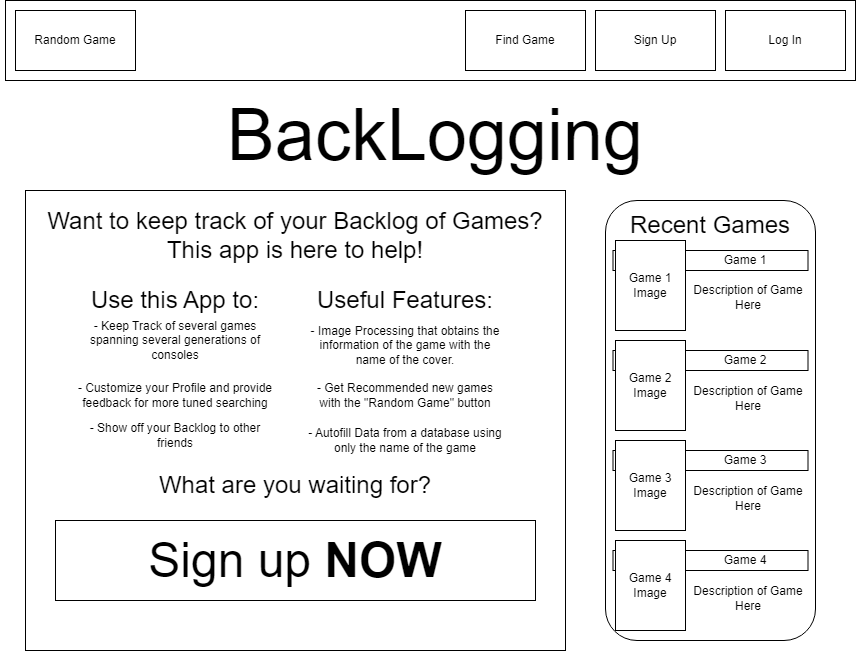

The diagram above was exported from draw.io. Its source (the exported page's mxGraphModel, read from the mxfile embedded in the PNG):
<mxGraphModel dx="2045" dy="652" grid="1" gridSize="10" guides="1" tooltips="1" connect="1" arrows="1" fold="1" page="1" pageScale="1" pageWidth="850" pageHeight="1100" math="0" shadow="0">
  <root>
    <mxCell id="0" />
    <mxCell id="1" parent="0" />
    <mxCell id="vlujy1_d304rAwKJSXV3-46" value="" style="rounded=0;whiteSpace=wrap;html=1;" parent="1" vertex="1">
      <mxGeometry x="20" y="190" width="540" height="460" as="geometry" />
    </mxCell>
    <mxCell id="vlujy1_d304rAwKJSXV3-7" value="" style="rounded=0;whiteSpace=wrap;html=1;" parent="1" vertex="1">
      <mxGeometry width="850" height="80" as="geometry" />
    </mxCell>
    <mxCell id="vlujy1_d304rAwKJSXV3-2" value="Sign Up" style="rounded=0;whiteSpace=wrap;html=1;" parent="1" vertex="1">
      <mxGeometry x="590" y="10" width="120" height="60" as="geometry" />
    </mxCell>
    <mxCell id="vlujy1_d304rAwKJSXV3-3" value="Log In" style="rounded=0;whiteSpace=wrap;html=1;" parent="1" vertex="1">
      <mxGeometry x="720" y="10" width="120" height="60" as="geometry" />
    </mxCell>
    <mxCell id="vlujy1_d304rAwKJSXV3-5" value="&lt;font style=&quot;font-size: 72px;&quot;&gt;BackLogging&lt;/font&gt;" style="text;html=1;strokeColor=none;fillColor=none;align=center;verticalAlign=middle;whiteSpace=wrap;rounded=0;" parent="1" vertex="1">
      <mxGeometry x="400" y="120" width="60" height="30" as="geometry" />
    </mxCell>
    <mxCell id="vlujy1_d304rAwKJSXV3-6" value="&lt;font style=&quot;font-size: 24px;&quot;&gt;Want to keep track of your Backlog of Games?&lt;br&gt;This app is here to help!&lt;br&gt;&lt;/font&gt;" style="text;html=1;strokeColor=none;fillColor=none;align=center;verticalAlign=middle;whiteSpace=wrap;rounded=0;" parent="1" vertex="1">
      <mxGeometry x="-5" y="220" width="590" height="30" as="geometry" />
    </mxCell>
    <mxCell id="vlujy1_d304rAwKJSXV3-10" value="" style="rounded=1;whiteSpace=wrap;html=1;" parent="1" vertex="1">
      <mxGeometry x="600" y="200" width="210" height="440" as="geometry" />
    </mxCell>
    <mxCell id="vlujy1_d304rAwKJSXV3-11" value="&lt;font style=&quot;font-size: 24px;&quot;&gt;Recent Games&lt;/font&gt;" style="text;html=1;strokeColor=none;fillColor=none;align=center;verticalAlign=middle;whiteSpace=wrap;rounded=0;" parent="1" vertex="1">
      <mxGeometry x="605" y="210" width="200" height="30" as="geometry" />
    </mxCell>
    <mxCell id="vlujy1_d304rAwKJSXV3-16" value="" style="rounded=0;whiteSpace=wrap;html=1;" parent="1" vertex="1">
      <mxGeometry x="607.5" y="250" width="195" height="20" as="geometry" />
    </mxCell>
    <mxCell id="vlujy1_d304rAwKJSXV3-17" value="" style="rounded=0;whiteSpace=wrap;html=1;" parent="1" vertex="1">
      <mxGeometry x="610" y="240" width="70" height="90" as="geometry" />
    </mxCell>
    <mxCell id="vlujy1_d304rAwKJSXV3-18" value="Game 1" style="text;html=1;strokeColor=none;fillColor=none;align=center;verticalAlign=middle;whiteSpace=wrap;rounded=0;" parent="1" vertex="1">
      <mxGeometry x="710" y="245" width="60" height="30" as="geometry" />
    </mxCell>
    <mxCell id="vlujy1_d304rAwKJSXV3-19" value="Description of Game Here" style="text;html=1;strokeColor=none;fillColor=none;align=center;verticalAlign=middle;whiteSpace=wrap;rounded=0;" parent="1" vertex="1">
      <mxGeometry x="682.5" y="275" width="120" height="45" as="geometry" />
    </mxCell>
    <mxCell id="vlujy1_d304rAwKJSXV3-23" value="" style="rounded=0;whiteSpace=wrap;html=1;" parent="1" vertex="1">
      <mxGeometry x="607.5" y="350" width="195" height="20" as="geometry" />
    </mxCell>
    <mxCell id="vlujy1_d304rAwKJSXV3-24" value="" style="rounded=0;whiteSpace=wrap;html=1;" parent="1" vertex="1">
      <mxGeometry x="610" y="340" width="70" height="90" as="geometry" />
    </mxCell>
    <mxCell id="vlujy1_d304rAwKJSXV3-25" value="Game 2" style="text;html=1;strokeColor=none;fillColor=none;align=center;verticalAlign=middle;whiteSpace=wrap;rounded=0;" parent="1" vertex="1">
      <mxGeometry x="710" y="345" width="60" height="30" as="geometry" />
    </mxCell>
    <mxCell id="vlujy1_d304rAwKJSXV3-26" value="Description of Game Here" style="text;html=1;strokeColor=none;fillColor=none;align=center;verticalAlign=middle;whiteSpace=wrap;rounded=0;" parent="1" vertex="1">
      <mxGeometry x="682.5" y="375" width="120" height="45" as="geometry" />
    </mxCell>
    <mxCell id="vlujy1_d304rAwKJSXV3-27" value="" style="rounded=0;whiteSpace=wrap;html=1;" parent="1" vertex="1">
      <mxGeometry x="607.5" y="450" width="195" height="20" as="geometry" />
    </mxCell>
    <mxCell id="vlujy1_d304rAwKJSXV3-28" value="" style="rounded=0;whiteSpace=wrap;html=1;" parent="1" vertex="1">
      <mxGeometry x="610" y="440" width="70" height="90" as="geometry" />
    </mxCell>
    <mxCell id="vlujy1_d304rAwKJSXV3-29" value="Game 3" style="text;html=1;strokeColor=none;fillColor=none;align=center;verticalAlign=middle;whiteSpace=wrap;rounded=0;" parent="1" vertex="1">
      <mxGeometry x="710" y="445" width="60" height="30" as="geometry" />
    </mxCell>
    <mxCell id="vlujy1_d304rAwKJSXV3-30" value="Description of Game Here" style="text;html=1;strokeColor=none;fillColor=none;align=center;verticalAlign=middle;whiteSpace=wrap;rounded=0;" parent="1" vertex="1">
      <mxGeometry x="682.5" y="475" width="120" height="45" as="geometry" />
    </mxCell>
    <mxCell id="vlujy1_d304rAwKJSXV3-31" value="" style="rounded=0;whiteSpace=wrap;html=1;" parent="1" vertex="1">
      <mxGeometry x="607.5" y="550" width="195" height="20" as="geometry" />
    </mxCell>
    <mxCell id="vlujy1_d304rAwKJSXV3-32" value="" style="rounded=0;whiteSpace=wrap;html=1;" parent="1" vertex="1">
      <mxGeometry x="610" y="540" width="70" height="90" as="geometry" />
    </mxCell>
    <mxCell id="vlujy1_d304rAwKJSXV3-33" value="Game 4" style="text;html=1;strokeColor=none;fillColor=none;align=center;verticalAlign=middle;whiteSpace=wrap;rounded=0;" parent="1" vertex="1">
      <mxGeometry x="710" y="545" width="60" height="30" as="geometry" />
    </mxCell>
    <mxCell id="vlujy1_d304rAwKJSXV3-34" value="Description of Game Here" style="text;html=1;strokeColor=none;fillColor=none;align=center;verticalAlign=middle;whiteSpace=wrap;rounded=0;" parent="1" vertex="1">
      <mxGeometry x="682.5" y="575" width="120" height="45" as="geometry" />
    </mxCell>
    <mxCell id="vlujy1_d304rAwKJSXV3-36" value="&lt;font style=&quot;font-size: 24px;&quot;&gt;Use this App to:&lt;/font&gt;" style="text;html=1;strokeColor=none;fillColor=none;align=center;verticalAlign=middle;whiteSpace=wrap;rounded=0;" parent="1" vertex="1">
      <mxGeometry x="40" y="285" width="260" height="30" as="geometry" />
    </mxCell>
    <mxCell id="vlujy1_d304rAwKJSXV3-37" value="- Keep Track of several games spanning several generations of consoles" style="text;html=1;strokeColor=none;fillColor=none;align=center;verticalAlign=middle;whiteSpace=wrap;rounded=0;" parent="1" vertex="1">
      <mxGeometry x="70" y="325" width="200" height="30" as="geometry" />
    </mxCell>
    <mxCell id="vlujy1_d304rAwKJSXV3-38" value="&lt;span style=&quot;font-size: 24px;&quot;&gt;Useful Features:&lt;/span&gt;" style="text;html=1;strokeColor=none;fillColor=none;align=center;verticalAlign=middle;whiteSpace=wrap;rounded=0;" parent="1" vertex="1">
      <mxGeometry x="270" y="285" width="260" height="30" as="geometry" />
    </mxCell>
    <mxCell id="vlujy1_d304rAwKJSXV3-39" value="- Image Processing that obtains the information of the game with the name of the cover." style="text;html=1;strokeColor=none;fillColor=none;align=center;verticalAlign=middle;whiteSpace=wrap;rounded=0;" parent="1" vertex="1">
      <mxGeometry x="300" y="330" width="200" height="30" as="geometry" />
    </mxCell>
    <mxCell id="vlujy1_d304rAwKJSXV3-40" value="- Customize your Profile and provide feedback for more tuned searching" style="text;html=1;strokeColor=none;fillColor=none;align=center;verticalAlign=middle;whiteSpace=wrap;rounded=0;" parent="1" vertex="1">
      <mxGeometry x="70" y="380" width="200" height="30" as="geometry" />
    </mxCell>
    <mxCell id="vlujy1_d304rAwKJSXV3-41" value="- Get Recommended new games with the &quot;Random Game&quot; button" style="text;html=1;strokeColor=none;fillColor=none;align=center;verticalAlign=middle;whiteSpace=wrap;rounded=0;" parent="1" vertex="1">
      <mxGeometry x="300" y="380" width="200" height="30" as="geometry" />
    </mxCell>
    <mxCell id="vlujy1_d304rAwKJSXV3-42" value="Random Game" style="rounded=0;whiteSpace=wrap;html=1;" parent="1" vertex="1">
      <mxGeometry x="10" y="10" width="120" height="60" as="geometry" />
    </mxCell>
    <mxCell id="vlujy1_d304rAwKJSXV3-43" value="Find Game" style="rounded=0;whiteSpace=wrap;html=1;" parent="1" vertex="1">
      <mxGeometry x="460" y="10" width="120" height="60" as="geometry" />
    </mxCell>
    <mxCell id="vlujy1_d304rAwKJSXV3-44" value="- Show off your Backlog to other friends" style="text;html=1;strokeColor=none;fillColor=none;align=center;verticalAlign=middle;whiteSpace=wrap;rounded=0;" parent="1" vertex="1">
      <mxGeometry x="70" y="420" width="200" height="30" as="geometry" />
    </mxCell>
    <mxCell id="vlujy1_d304rAwKJSXV3-47" value="- Autofill Data from a database using only the name of the game" style="text;html=1;strokeColor=none;fillColor=none;align=center;verticalAlign=middle;whiteSpace=wrap;rounded=0;" parent="1" vertex="1">
      <mxGeometry x="300" y="425" width="200" height="30" as="geometry" />
    </mxCell>
    <mxCell id="vlujy1_d304rAwKJSXV3-48" value="&lt;font style=&quot;font-size: 24px;&quot;&gt;What are you waiting for?&lt;br&gt;&lt;/font&gt;" style="text;html=1;strokeColor=none;fillColor=none;align=center;verticalAlign=middle;whiteSpace=wrap;rounded=0;" parent="1" vertex="1">
      <mxGeometry x="-5" y="470" width="590" height="30" as="geometry" />
    </mxCell>
    <mxCell id="vlujy1_d304rAwKJSXV3-49" value="&lt;font style=&quot;font-size: 48px;&quot;&gt;Sign up &lt;b style=&quot;&quot;&gt;NOW&lt;/b&gt;&lt;/font&gt;" style="rounded=0;whiteSpace=wrap;html=1;" parent="1" vertex="1">
      <mxGeometry x="50" y="520" width="480" height="80" as="geometry" />
    </mxCell>
    <mxCell id="P1F1ngePlfMf2OF6oh2V-1" value="Game 1 Image" style="text;html=1;strokeColor=none;fillColor=none;align=center;verticalAlign=middle;whiteSpace=wrap;rounded=0;" vertex="1" parent="1">
      <mxGeometry x="615" y="270" width="60" height="30" as="geometry" />
    </mxCell>
    <mxCell id="P1F1ngePlfMf2OF6oh2V-2" value="Game 2 Image" style="text;html=1;strokeColor=none;fillColor=none;align=center;verticalAlign=middle;whiteSpace=wrap;rounded=0;" vertex="1" parent="1">
      <mxGeometry x="615" y="370" width="60" height="30" as="geometry" />
    </mxCell>
    <mxCell id="P1F1ngePlfMf2OF6oh2V-3" value="Game 3 Image" style="text;html=1;strokeColor=none;fillColor=none;align=center;verticalAlign=middle;whiteSpace=wrap;rounded=0;" vertex="1" parent="1">
      <mxGeometry x="615" y="470" width="60" height="30" as="geometry" />
    </mxCell>
    <mxCell id="P1F1ngePlfMf2OF6oh2V-4" value="Game 4 Image" style="text;html=1;strokeColor=none;fillColor=none;align=center;verticalAlign=middle;whiteSpace=wrap;rounded=0;" vertex="1" parent="1">
      <mxGeometry x="615" y="570" width="60" height="30" as="geometry" />
    </mxCell>
  </root>
</mxGraphModel>